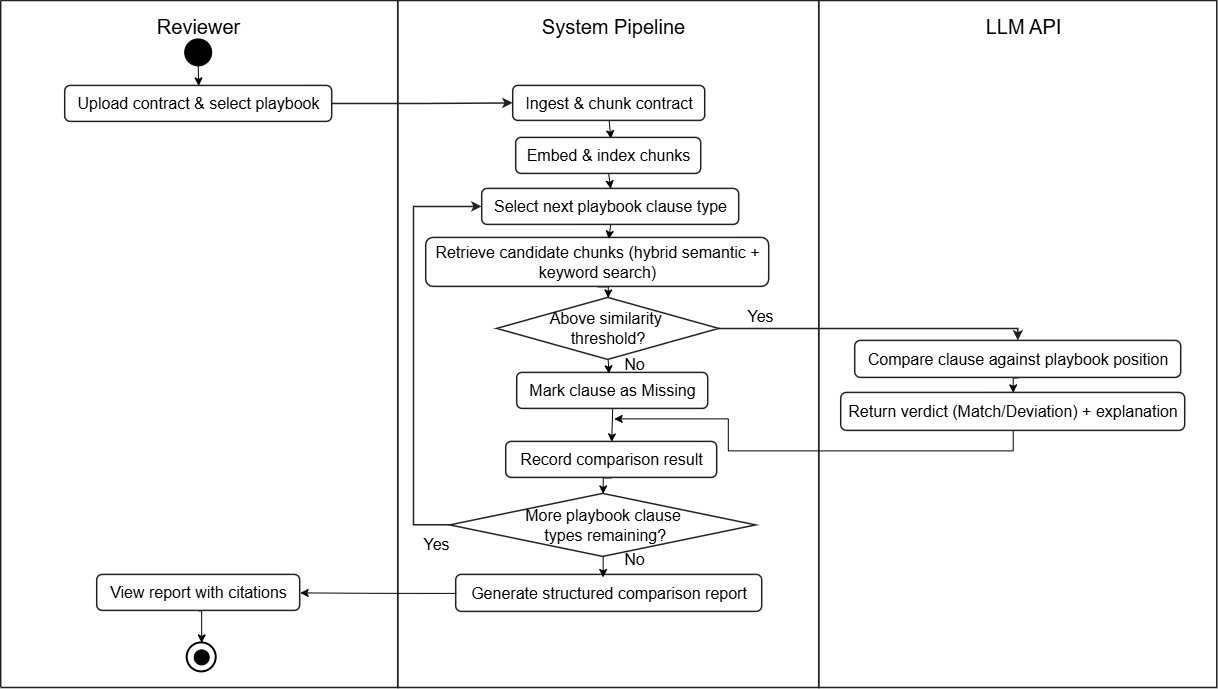

The diagram above was exported from draw.io. Its source (the exported page's mxGraphModel, read from the mxfile embedded in the PNG):
<mxGraphModel dx="1627" dy="1356" grid="1" gridSize="10" guides="1" tooltips="1" connect="1" arrows="1" fold="1" page="1" pageScale="1" pageWidth="850" pageHeight="1100" math="0" shadow="0">
  <root>
    <mxCell id="0" />
    <mxCell id="1" parent="0" />
    <mxCell id="cqR3wxKh2I09iAfAYXSi-1" parent="1" style="swimlane;horizontal=0;startSize=0;fillColor=#ffffff;strokeColor=#222222;strokeWidth=1.5;" value="" vertex="1">
      <mxGeometry height="687" width="397" x="477" y="232" as="geometry" />
    </mxCell>
    <mxCell id="cqR3wxKh2I09iAfAYXSi-7" parent="cqR3wxKh2I09iAfAYXSi-1" style="ellipse;fillColor=#000000;strokeColor=#000000;" value="" vertex="1">
      <mxGeometry height="27" width="27" x="183.5" y="38" as="geometry" />
    </mxCell>
    <mxCell id="cqR3wxKh2I09iAfAYXSi-2" parent="1" style="swimlane;horizontal=0;startSize=0;fillColor=#ffffff;strokeColor=#222222;strokeWidth=1.5;" value="" vertex="1">
      <mxGeometry height="687" width="421" x="874" y="232" as="geometry" />
    </mxCell>
    <mxCell id="cqR3wxKh2I09iAfAYXSi-42" parent="cqR3wxKh2I09iAfAYXSi-2" style="text;html=1;strokeColor=none;fillColor=none;fontFamily=Arial;fontSize=16;align=center;verticalAlign=middle;" value="No" vertex="1">
      <mxGeometry height="26" width="40" x="216" y="351" as="geometry" />
    </mxCell>
    <mxCell id="cqR3wxKh2I09iAfAYXSi-44" parent="cqR3wxKh2I09iAfAYXSi-2" style="text;html=1;strokeColor=none;fillColor=none;fontFamily=Arial;fontSize=16;align=center;verticalAlign=middle;" value="No" vertex="1">
      <mxGeometry height="26" width="40" x="216" y="546" as="geometry" />
    </mxCell>
    <mxCell id="cqR3wxKh2I09iAfAYXSi-20" parent="cqR3wxKh2I09iAfAYXSi-2" style="rounded=1;whiteSpace=wrap;html=1;fillColor=#ffffff;strokeColor=#222222;strokeWidth=1.5;fontSize=16;fontFamily=Arial;align=center;verticalAlign=middle;" value="Generate structured comparison report" vertex="1">
      <mxGeometry height="37" width="306" x="58" y="574" as="geometry" />
    </mxCell>
    <mxCell id="cqR3wxKh2I09iAfAYXSi-3" parent="1" style="swimlane;horizontal=0;startSize=0;fillColor=#ffffff;strokeColor=#222222;strokeWidth=1.5;" value="" vertex="1">
      <mxGeometry height="687" width="398" x="1295" y="232" as="geometry" />
    </mxCell>
    <mxCell id="cqR3wxKh2I09iAfAYXSi-4" parent="1" style="text;html=1;strokeColor=none;fillColor=none;fontFamily=Arial;fontSize=20;fontStyle=0;align=center;verticalAlign=middle;" value="Reviewer" vertex="1">
      <mxGeometry height="35" width="180" x="584" y="240" as="geometry" />
    </mxCell>
    <mxCell id="cqR3wxKh2I09iAfAYXSi-5" parent="1" style="text;html=1;strokeColor=none;fillColor=none;fontFamily=Arial;fontSize=20;fontStyle=0;align=center;verticalAlign=middle;" value="System Pipeline" vertex="1">
      <mxGeometry height="35" width="210" x="984" y="240" as="geometry" />
    </mxCell>
    <mxCell id="cqR3wxKh2I09iAfAYXSi-6" parent="1" style="text;html=1;strokeColor=none;fillColor=none;fontFamily=Arial;fontSize=20;fontStyle=0;align=center;verticalAlign=middle;" value="LLM API" vertex="1">
      <mxGeometry height="35" width="120" x="1439" y="240" as="geometry" />
    </mxCell>
    <mxCell id="cqR3wxKh2I09iAfAYXSi-8" parent="1" style="ellipse;fillColor=#ffffff;strokeColor=#000000;strokeWidth=2;" value="" vertex="1">
      <mxGeometry height="29" width="29" x="663" y="874" as="geometry" />
    </mxCell>
    <mxCell id="cqR3wxKh2I09iAfAYXSi-9" parent="1" style="ellipse;fillColor=#000000;strokeColor=#000000;" value="" vertex="1">
      <mxGeometry height="15" width="15" x="670" y="881" as="geometry" />
    </mxCell>
    <mxCell id="cqR3wxKh2I09iAfAYXSi-10" parent="1" style="rounded=1;whiteSpace=wrap;html=1;fillColor=#ffffff;strokeColor=#222222;strokeWidth=1.5;fontSize=16;fontFamily=Arial;align=center;verticalAlign=middle;" value="Upload contract &amp; select playbook" vertex="1">
      <mxGeometry height="36" width="267" x="541" y="317" as="geometry" />
    </mxCell>
    <mxCell id="cqR3wxKh2I09iAfAYXSi-51" edge="1" parent="1" source="cqR3wxKh2I09iAfAYXSi-11" style="edgeStyle=orthogonalEdgeStyle;rounded=0;orthogonalLoop=1;jettySize=auto;html=1;exitX=0.5;exitY=1;exitDx=0;exitDy=0;entryX=0.512;entryY=0.023;entryDx=0;entryDy=0;entryPerimeter=0;" target="cqR3wxKh2I09iAfAYXSi-12">
      <mxGeometry relative="1" as="geometry" />
    </mxCell>
    <mxCell id="cqR3wxKh2I09iAfAYXSi-11" parent="1" style="rounded=1;whiteSpace=wrap;html=1;fillColor=#ffffff;strokeColor=#222222;strokeWidth=1.5;fontSize=16;fontFamily=Arial;align=center;verticalAlign=middle;" value="Ingest &amp; chunk contract" vertex="1">
      <mxGeometry height="35" width="192" x="989" y="317" as="geometry" />
    </mxCell>
    <mxCell id="cqR3wxKh2I09iAfAYXSi-12" parent="1" style="rounded=1;whiteSpace=wrap;html=1;fillColor=#ffffff;strokeColor=#222222;strokeWidth=1.5;fontSize=16;fontFamily=Arial;align=center;verticalAlign=middle;" value="Embed &amp; index chunks" vertex="1">
      <mxGeometry height="36" width="185" x="992" y="369" as="geometry" />
    </mxCell>
    <mxCell id="cqR3wxKh2I09iAfAYXSi-13" parent="1" style="rounded=1;whiteSpace=wrap;html=1;fillColor=#ffffff;strokeColor=#222222;strokeWidth=1.5;fontSize=16;fontFamily=Arial;align=center;verticalAlign=middle;" value="Select next playbook clause type" vertex="1">
      <mxGeometry height="36" width="257" x="958" y="420" as="geometry" />
    </mxCell>
    <mxCell id="cqR3wxKh2I09iAfAYXSi-55" edge="1" parent="1" source="cqR3wxKh2I09iAfAYXSi-14" style="edgeStyle=orthogonalEdgeStyle;rounded=0;orthogonalLoop=1;jettySize=auto;html=1;exitX=0.5;exitY=1;exitDx=0;exitDy=0;entryX=0.5;entryY=0;entryDx=0;entryDy=0;" target="cqR3wxKh2I09iAfAYXSi-15">
      <mxGeometry relative="1" as="geometry" />
    </mxCell>
    <mxCell id="cqR3wxKh2I09iAfAYXSi-14" parent="1" style="rounded=1;whiteSpace=wrap;html=1;fillColor=#ffffff;strokeColor=#222222;strokeWidth=1.5;fontSize=16;fontFamily=Arial;align=center;verticalAlign=middle;" value="Retrieve candidate chunks (hybrid semantic + keyword search)" vertex="1">
      <mxGeometry height="49" width="343" x="902" y="469" as="geometry" />
    </mxCell>
    <mxCell id="cqR3wxKh2I09iAfAYXSi-15" parent="1" style="rhombus;whiteSpace=wrap;html=1;fillColor=#ffffff;strokeColor=#222222;strokeWidth=1.5;fontSize=16;fontFamily=Arial;align=center;verticalAlign=middle;" value="Above similarity&amp;nbsp;&lt;div&gt;threshold?&lt;/div&gt;" vertex="1">
      <mxGeometry height="62" width="222" x="973" y="529" as="geometry" />
    </mxCell>
    <mxCell id="Rx_-Bva71izNXzEgjN0p-1" edge="1" parent="1" source="cqR3wxKh2I09iAfAYXSi-16" style="edgeStyle=orthogonalEdgeStyle;rounded=0;orthogonalLoop=1;jettySize=auto;html=1;exitX=0.5;exitY=1;exitDx=0;exitDy=0;entryX=0.5;entryY=0;entryDx=0;entryDy=0;" target="cqR3wxKh2I09iAfAYXSi-18">
      <mxGeometry relative="1" as="geometry" />
    </mxCell>
    <mxCell id="cqR3wxKh2I09iAfAYXSi-16" parent="1" style="rounded=1;whiteSpace=wrap;html=1;fillColor=#ffffff;strokeColor=#222222;strokeWidth=1.5;fontSize=16;fontFamily=Arial;align=center;verticalAlign=middle;" value="Mark clause as Missing" vertex="1">
      <mxGeometry height="36" width="191" x="993" y="604" as="geometry" />
    </mxCell>
    <mxCell id="cqR3wxKh2I09iAfAYXSi-60" edge="1" parent="1" source="cqR3wxKh2I09iAfAYXSi-18" style="edgeStyle=orthogonalEdgeStyle;rounded=0;orthogonalLoop=1;jettySize=auto;html=1;exitX=0.5;exitY=1;exitDx=0;exitDy=0;entryX=0.5;entryY=0;entryDx=0;entryDy=0;" target="cqR3wxKh2I09iAfAYXSi-19">
      <mxGeometry relative="1" as="geometry" />
    </mxCell>
    <mxCell id="cqR3wxKh2I09iAfAYXSi-18" parent="1" style="rounded=1;whiteSpace=wrap;html=1;fillColor=#ffffff;strokeColor=#222222;strokeWidth=1.5;fontSize=16;fontFamily=Arial;align=center;verticalAlign=middle;" value="Record comparison result" vertex="1">
      <mxGeometry height="36" width="211" x="982" y="673" as="geometry" />
    </mxCell>
    <mxCell id="cqR3wxKh2I09iAfAYXSi-19" parent="1" style="rhombus;whiteSpace=wrap;html=1;fillColor=#ffffff;strokeColor=#222222;strokeWidth=1.5;fontSize=16;fontFamily=Arial;align=center;verticalAlign=middle;" value="More playbook clause&lt;div&gt;&amp;nbsp;types remaining?&lt;/div&gt;" vertex="1">
      <mxGeometry height="63" width="306" x="926" y="725" as="geometry" />
    </mxCell>
    <mxCell id="cqR3wxKh2I09iAfAYXSi-59" edge="1" parent="1" source="cqR3wxKh2I09iAfAYXSi-20" style="edgeStyle=orthogonalEdgeStyle;rounded=0;orthogonalLoop=1;jettySize=auto;html=1;exitX=0;exitY=0.5;exitDx=0;exitDy=0;entryX=1;entryY=0.5;entryDx=0;entryDy=0;" target="cqR3wxKh2I09iAfAYXSi-21">
      <mxGeometry relative="1" as="geometry" />
    </mxCell>
    <mxCell id="cqR3wxKh2I09iAfAYXSi-49" edge="1" parent="1" source="cqR3wxKh2I09iAfAYXSi-21" style="edgeStyle=orthogonalEdgeStyle;rounded=0;orthogonalLoop=1;jettySize=auto;html=1;exitX=0.5;exitY=1;exitDx=0;exitDy=0;entryX=0.5;entryY=0;entryDx=0;entryDy=0;" target="cqR3wxKh2I09iAfAYXSi-8">
      <mxGeometry relative="1" as="geometry" />
    </mxCell>
    <mxCell id="cqR3wxKh2I09iAfAYXSi-21" parent="1" style="rounded=1;whiteSpace=wrap;html=1;fillColor=#ffffff;strokeColor=#222222;strokeWidth=1.5;fontSize=16;fontFamily=Arial;align=center;verticalAlign=middle;" value="View report with citations" vertex="1">
      <mxGeometry height="36" width="203" x="573" y="806" as="geometry" />
    </mxCell>
    <mxCell id="cqR3wxKh2I09iAfAYXSi-56" edge="1" parent="1" source="cqR3wxKh2I09iAfAYXSi-22" style="edgeStyle=orthogonalEdgeStyle;rounded=0;orthogonalLoop=1;jettySize=auto;html=1;exitX=0.5;exitY=1;exitDx=0;exitDy=0;entryX=0.5;entryY=0;entryDx=0;entryDy=0;" target="cqR3wxKh2I09iAfAYXSi-23">
      <mxGeometry relative="1" as="geometry" />
    </mxCell>
    <mxCell id="cqR3wxKh2I09iAfAYXSi-22" parent="1" style="rounded=1;whiteSpace=wrap;html=1;fillColor=#ffffff;strokeColor=#222222;strokeWidth=1.5;fontSize=16;fontFamily=Arial;align=center;verticalAlign=middle;" value="Compare clause against playbook position" vertex="1">
      <mxGeometry height="37" width="326" x="1331" y="572" as="geometry" />
    </mxCell>
    <mxCell id="Rx_-Bva71izNXzEgjN0p-2" edge="1" parent="1" source="cqR3wxKh2I09iAfAYXSi-23" style="edgeStyle=orthogonalEdgeStyle;rounded=0;orthogonalLoop=1;jettySize=auto;html=1;exitX=0.5;exitY=1;exitDx=0;exitDy=0;">
      <mxGeometry relative="1" as="geometry">
        <mxPoint x="1090" y="650" as="targetPoint" />
      </mxGeometry>
    </mxCell>
    <mxCell id="cqR3wxKh2I09iAfAYXSi-23" parent="1" style="rounded=1;whiteSpace=wrap;html=1;fillColor=#ffffff;strokeColor=#222222;strokeWidth=1.5;fontSize=16;fontFamily=Arial;align=center;verticalAlign=middle;" value="Return verdict (Match/Deviation) + explanation" vertex="1">
      <mxGeometry height="38" width="344" x="1317" y="624" as="geometry" />
    </mxCell>
    <mxCell id="cqR3wxKh2I09iAfAYXSi-25" edge="1" parent="1" source="cqR3wxKh2I09iAfAYXSi-10" style="edgeStyle=orthogonalEdgeStyle;rounded=0;orthogonalLoop=1;jettySize=auto;html=1;strokeColor=#222222;strokeWidth=1.5;endArrow=classic;endFill=1;fontFamily=Arial;fontSize=16;" target="cqR3wxKh2I09iAfAYXSi-11" value="">
      <mxGeometry relative="1" as="geometry" />
    </mxCell>
    <mxCell id="cqR3wxKh2I09iAfAYXSi-37" edge="1" parent="1" source="cqR3wxKh2I09iAfAYXSi-15" style="edgeStyle=orthogonalEdgeStyle;rounded=0;orthogonalLoop=1;jettySize=auto;html=1;strokeColor=#222222;strokeWidth=1.5;endArrow=classic;endFill=1;fontFamily=Arial;fontSize=16;" target="cqR3wxKh2I09iAfAYXSi-22" value="">
      <mxGeometry relative="1" as="geometry">
        <Array as="points">
          <mxPoint x="1246" y="560" />
          <mxPoint x="1494" y="560" />
        </Array>
      </mxGeometry>
    </mxCell>
    <mxCell id="cqR3wxKh2I09iAfAYXSi-40" edge="1" parent="1" source="cqR3wxKh2I09iAfAYXSi-19" style="edgeStyle=orthogonalEdgeStyle;rounded=0;orthogonalLoop=1;jettySize=auto;html=1;strokeColor=#222222;strokeWidth=1.5;endArrow=classic;endFill=1;fontFamily=Arial;fontSize=16;" target="cqR3wxKh2I09iAfAYXSi-13" value="">
      <mxGeometry relative="1" as="geometry">
        <Array as="points">
          <mxPoint x="889.95" y="757.05" />
          <mxPoint x="889.95" y="438" />
        </Array>
      </mxGeometry>
    </mxCell>
    <mxCell id="cqR3wxKh2I09iAfAYXSi-41" parent="1" style="text;html=1;strokeColor=none;fillColor=none;fontFamily=Arial;fontSize=16;align=center;verticalAlign=middle;" value="Yes" vertex="1">
      <mxGeometry height="28" width="42" x="1215" y="534" as="geometry" />
    </mxCell>
    <mxCell id="cqR3wxKh2I09iAfAYXSi-43" parent="1" style="text;html=1;strokeColor=none;fillColor=none;fontFamily=Arial;fontSize=16;align=center;verticalAlign=middle;" value="Yes" vertex="1">
      <mxGeometry height="27" width="40" x="892" y="762" as="geometry" />
    </mxCell>
    <mxCell id="cqR3wxKh2I09iAfAYXSi-47" edge="1" parent="1" source="cqR3wxKh2I09iAfAYXSi-7" style="edgeStyle=orthogonalEdgeStyle;rounded=0;orthogonalLoop=1;jettySize=auto;html=1;exitX=0.5;exitY=1;exitDx=0;exitDy=0;entryX=0.5;entryY=0;entryDx=0;entryDy=0;" target="cqR3wxKh2I09iAfAYXSi-10">
      <mxGeometry relative="1" as="geometry" />
    </mxCell>
    <mxCell id="cqR3wxKh2I09iAfAYXSi-52" edge="1" parent="1" source="cqR3wxKh2I09iAfAYXSi-12" style="edgeStyle=orthogonalEdgeStyle;rounded=0;orthogonalLoop=1;jettySize=auto;html=1;exitX=0.5;exitY=1;exitDx=0;exitDy=0;entryX=0.5;entryY=0;entryDx=0;entryDy=0;" target="cqR3wxKh2I09iAfAYXSi-13">
      <mxGeometry relative="1" as="geometry" />
    </mxCell>
    <mxCell id="cqR3wxKh2I09iAfAYXSi-54" edge="1" parent="1" source="cqR3wxKh2I09iAfAYXSi-13" style="edgeStyle=orthogonalEdgeStyle;rounded=0;orthogonalLoop=1;jettySize=auto;html=1;exitX=0.5;exitY=1;exitDx=0;exitDy=0;entryX=0.532;entryY=0.024;entryDx=0;entryDy=0;entryPerimeter=0;" target="cqR3wxKh2I09iAfAYXSi-14">
      <mxGeometry relative="1" as="geometry" />
    </mxCell>
    <mxCell id="cqR3wxKh2I09iAfAYXSi-57" edge="1" parent="1" source="cqR3wxKh2I09iAfAYXSi-15" style="edgeStyle=orthogonalEdgeStyle;rounded=0;orthogonalLoop=1;jettySize=auto;html=1;exitX=0.5;exitY=1;exitDx=0;exitDy=0;entryX=0.48;entryY=0.023;entryDx=0;entryDy=0;entryPerimeter=0;" target="cqR3wxKh2I09iAfAYXSi-16">
      <mxGeometry relative="1" as="geometry" />
    </mxCell>
    <mxCell id="cqR3wxKh2I09iAfAYXSi-58" edge="1" parent="1" source="cqR3wxKh2I09iAfAYXSi-19" style="edgeStyle=orthogonalEdgeStyle;rounded=0;orthogonalLoop=1;jettySize=auto;html=1;exitX=0.5;exitY=1;exitDx=0;exitDy=0;entryX=0.48;entryY=0.069;entryDx=0;entryDy=0;entryPerimeter=0;" target="cqR3wxKh2I09iAfAYXSi-20">
      <mxGeometry relative="1" as="geometry" />
    </mxCell>
  </root>
</mxGraphModel>